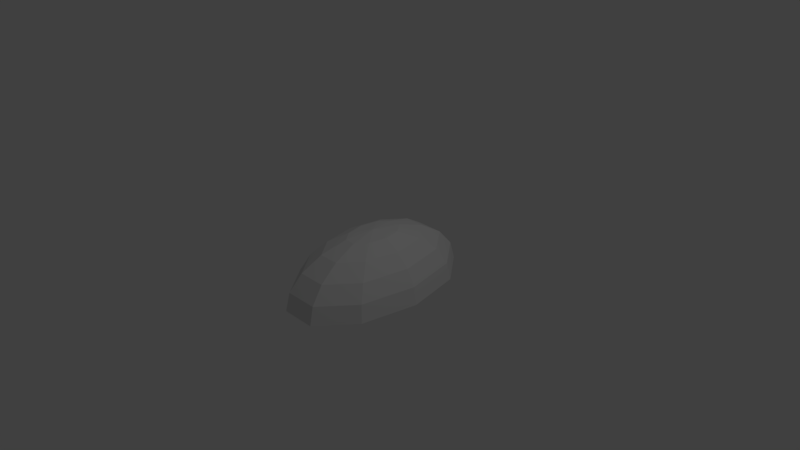 # Source: DecimatedFireSphere.blend  (saved by Blender 2.77.0; exported with 4.5.12 LTS)
import bpy
from mathutils import Matrix  # noqa: F401  (used for matrix-valued properties, if any)

bpy.ops.wm.read_factory_settings(use_empty=True)
scene = bpy.context.scene
scene.name = 'Scene'

# ---- collections
col_collection_1 = bpy.data.collections.new('Collection 1'); scene.collection.children.link(col_collection_1)

# ---- world
world_world = bpy.data.worlds.new('World'); scene.world = world_world
world_world.color = (0.05088, 0.05088, 0.05088)
world_world.use_sun_shadow = False
world_world.sun_shadow_jitter_overblur = 0.0
world_world.cycles.sampling_method = 'MANUAL'

# ---- cameras
cam_camera = bpy.data.cameras.new('Camera')
cam_camera.clip_end = 100.0
cam_camera.lens = 35.0
cam_camera.sensor_width = 32.0
cam_camera.sensor_height = 18.0
cam_camera.ortho_scale = 7.314
cam_camera.dof.focus_distance = 0.0
cam_camera.dof.aperture_fstop = 128.0

# ---- lights
light_lamp = bpy.data.lights.new('Lamp', 'POINT')
light_lamp.transmission_factor = 0.0
light_lamp.cutoff_distance = 30.0
light_lamp.energy = 100.0
light_lamp.shadow_buffer_clip_start = 1.001
light_lamp.shadow_soft_size = 0.1
light_lamp.shadow_maximum_resolution = 0.006
light_lamp.use_absolute_resolution = True

# ---- meshes
me_sphere = bpy.data.meshes.new('Sphere')
me_sphere.from_pydata([(-0.309, -2.384e-07, -0.4105), (-0.809, 0.5878, 0.5406), (-0.7694, 0.559, 0.2315), (-0.6545, 0.4755, -0.04722), (-0.4755, 0.3455, -0.2685), (-0.25, 0.1816, -0.4105), (-0.309, 0.9511, 0.5406), (-0.2939, 0.9045, 0.2315), (-0.25, 0.7694, -0.04722), (-0.1816, 0.559, -0.2685), (-0.09549, 0.2939, -0.4105), (0.309, 0.9511, 0.5406), (0.2939, 0.9045, 0.2315), (0.25, 0.7694, -0.04722), (0.1816, 0.559, -0.2685), (0.09549, 0.2939, -0.4105), (0.809, 0.5878, 0.5406), (0.7694, 0.559, 0.2315), (0.6545, 0.4755, -0.04722), (0.4755, 0.3455, -0.2685), (0.25, 0.1816, -0.4105), (1.0, 0.0, 0.5406), (0.9511, -2.384e-07, 0.2315), (0.809, -2.384e-07, -0.04722), (0.5878, -2.384e-07, -0.2685), (0.309, -2.384e-07, -0.4105), (0.809, -0.5878, 0.5406), (0.7694, -0.559, 0.2315), (0.6545, -0.4755, -0.04722), (0.4755, -0.3455, -0.2685), (0.25, -0.1816, -0.4105), (0.309, -0.9511, 0.5406), (0.2939, -0.9045, 0.2315), (0.25, -0.7694, -0.04722), (0.1816, -0.559, -0.2685), (0.09549, -0.2939, -0.4105), (-0.309, -0.9511, 0.5406), (-0.2939, -0.9045, 0.2315), (-0.25, -0.7694, -0.04722), (-0.1816, -0.559, -0.2685), (-0.09549, -0.2939, -0.4105), (-0.809, -0.5878, 0.5406), (-0.7694, -0.559, 0.2315), (-0.6545, -0.4755, -0.04722), (-0.4755, -0.3455, -0.2685), (-0.25, -0.1816, -0.4105), (1.49e-08, -2.384e-07, -0.4594), (-1.0, -4.768e-07, 0.5406), (-0.9511, -2.384e-07, 0.2315), (-0.809, -2.384e-07, -0.04722), (-0.5878, -2.384e-07, -0.2685)], [], [(0, 50, 4, 5), (48, 47, 1, 2), (46, 0, 5), (49, 48, 2, 3), (50, 49, 3, 4), (5, 4, 9, 10), (2, 1, 6, 7), (46, 5, 10), (3, 2, 7, 8), (4, 3, 8, 9), (10, 9, 14, 15), (7, 6, 11, 12), (46, 10, 15), (8, 7, 12, 13), (9, 8, 13, 14), (14, 13, 18, 19), (15, 14, 19, 20), (12, 11, 16, 17), (46, 15, 20), (13, 12, 17, 18), (19, 18, 23, 24), (20, 19, 24, 25), (17, 16, 21, 22), (46, 20, 25), (18, 17, 22, 23), (46, 25, 30), (23, 22, 27, 28), (24, 23, 28, 29), (25, 24, 29, 30), (22, 21, 26, 27), (27, 26, 31, 32), (46, 30, 35), (28, 27, 32, 33), (29, 28, 33, 34), (30, 29, 34, 35), (35, 34, 39, 40), (32, 31, 36, 37), (46, 35, 40), (33, 32, 37, 38), (34, 33, 38, 39), (40, 39, 44, 45), (37, 36, 41, 42), (46, 40, 45), (38, 37, 42, 43), (39, 38, 43, 44), (44, 43, 49, 50), (45, 44, 50, 0), (42, 41, 47, 48), (46, 45, 0), (43, 42, 48, 49)])
me_sphere.use_remesh_preserve_volume = False
me_sphere.use_remesh_preserve_attributes = False
me_sphere.use_mirror_vertex_groups = False
me_sphere.update()

# ---- objects
ob_sphere = bpy.data.objects.new('Sphere', me_sphere)
ob_lamp = bpy.data.objects.new('Lamp', light_lamp)
ob_camera = bpy.data.objects.new('Camera', cam_camera)

# ---- transforms, parenting, visibility, modifiers, constraints
ob_sphere.location = (0.0, 0.0, 0.0)
ob_sphere.rotation_euler = (-0.0, 3.142, -0.0)
ob_sphere.scale = (0.7809, 1.315, 0.7809)
ob_sphere.lineart.crease_threshold = 0.0
ob_lamp.location = (4.076, 1.005, 5.904)
ob_lamp.rotation_euler = (0.6503, 0.05522, 1.866)
ob_lamp.lock_rotations_4d = False
ob_lamp.empty_display_type = 'ARROWS'
ob_lamp.color = (0.0, 0.0, 0.0, 0.0)
ob_lamp.lineart.crease_threshold = 0.0
ob_camera.location = (7.481, -6.508, 5.344)
ob_camera.rotation_euler = (1.109, 0.01082, 0.8149)
ob_camera.lock_rotations_4d = False
ob_camera.empty_display_type = 'ARROWS'
ob_camera.color = (0.0, 0.0, 0.0, 0.0)
ob_camera.display_type = 'WIRE'
ob_camera.lineart.crease_threshold = 0.0

# ---- collection membership
col_collection_1.objects.link(ob_sphere)
col_collection_1.objects.link(ob_lamp)
col_collection_1.objects.link(ob_camera)

# ---- scene / render settings (as saved in the file)
scene.camera = ob_camera
scene.frame_start = 1; scene.frame_end = 250; scene.frame_set(1)
scene.render.engine = 'BLENDER_EEVEE_NEXT'
scene.render.resolution_percentage = 50
scene.render.dither_intensity = 0.0
scene.cycles.use_denoising = False
scene.cycles.samples = 128
scene.cycles.sampling_pattern = 'TABULATED_SOBOL'
scene.cycles.light_sampling_threshold = 0.0
scene.cycles.use_adaptive_sampling = False
scene.cycles.use_light_tree = False
scene.cycles.blur_glossy = 0.0
scene.cycles.sample_clamp_indirect = 0.0
scene.view_settings.view_transform = 'Standard'
bpy.context.view_layer.update()
